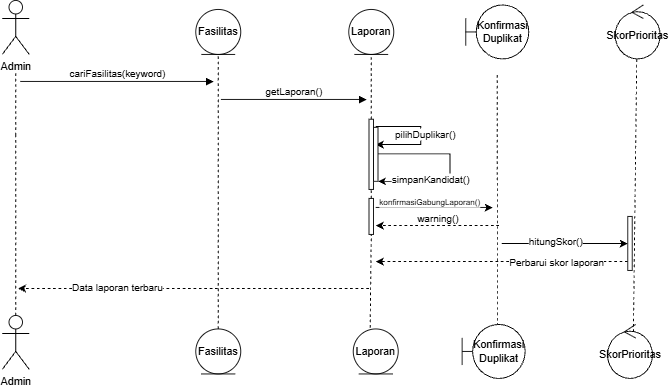

The diagram above was exported from draw.io. Its source (the exported page's mxGraphModel, read from the mxfile embedded in the PNG):
<mxGraphModel dx="1030" dy="670" grid="1" gridSize="10" guides="1" tooltips="1" connect="1" arrows="1" fold="1" page="1" pageScale="1" pageWidth="850" pageHeight="1100" math="0" shadow="0">
  <root>
    <mxCell id="0" />
    <mxCell id="1" parent="0" />
    <mxCell id="aM9ryv3xv72pqoxQDRHE-7" edge="1" parent="1" style="html=1;verticalAlign=bottom;endArrow=block;edgeStyle=sequenceEdgeStyle;libavoidRouting=0;curved=0;rounded=0;" value="cariFasilitas(keyword)">
      <mxGeometry relative="1" as="geometry">
        <Array as="points" />
        <mxPoint x="95" y="120" as="sourcePoint" />
        <mxPoint x="310" y="120" as="targetPoint" />
      </mxGeometry>
    </mxCell>
    <mxCell id="onKqsp4pMuLauSfm2qK--1" parent="1" style="shape=umlActor;verticalLabelPosition=bottom;verticalAlign=top;html=1;outlineConnect=0;labelPerimeter=1;" value="Admin" vertex="1">
      <mxGeometry height="60" width="30" x="75" y="30" as="geometry" />
    </mxCell>
    <mxCell id="onKqsp4pMuLauSfm2qK--4" edge="1" parent="1" style="endArrow=none;dashed=1;html=1;rounded=0;defaultLabelBackgroundColor=gap;" target="onKqsp4pMuLauSfm2qK--1" value="">
      <mxGeometry height="50" relative="1" width="50" as="geometry">
        <mxPoint x="90" y="180" as="sourcePoint" />
        <mxPoint x="210" y="100" as="targetPoint" />
      </mxGeometry>
    </mxCell>
    <mxCell id="onKqsp4pMuLauSfm2qK--8" edge="1" parent="1" source="Z-X12VQNhTALFj81g-fn-78" style="endArrow=none;dashed=1;html=1;rounded=0;defaultLabelBackgroundColor=gap;entryX=0.5;entryY=1;entryDx=0;entryDy=0;exitX=0.5;exitY=0;exitDx=0;exitDy=0;" value="">
      <mxGeometry height="50" relative="1" width="50" as="geometry">
        <mxPoint x="315" y="370" as="sourcePoint" />
        <mxPoint x="315" y="90" as="targetPoint" />
      </mxGeometry>
    </mxCell>
    <mxCell id="onKqsp4pMuLauSfm2qK--10" edge="1" parent="1" source="Z-X12VQNhTALFj81g-fn-35" style="endArrow=none;dashed=1;html=1;rounded=0;defaultLabelBackgroundColor=gap;entryX=0.5;entryY=1;entryDx=0;entryDy=0;" value="">
      <mxGeometry height="50" relative="1" width="50" as="geometry">
        <mxPoint x="485" y="370" as="sourcePoint" />
        <mxPoint x="485" y="90" as="targetPoint" />
      </mxGeometry>
    </mxCell>
    <mxCell id="onKqsp4pMuLauSfm2qK--12" edge="1" parent="1" source="Z-X12VQNhTALFj81g-fn-72" style="endArrow=none;dashed=1;html=1;rounded=0;defaultLabelBackgroundColor=gap;entryX=0.5;entryY=1;entryDx=0;entryDy=0;exitX=0.56;exitY=0.03;exitDx=0;exitDy=0;exitPerimeter=0;" value="">
      <mxGeometry height="50" relative="1" width="50" as="geometry">
        <mxPoint x="625" y="400" as="sourcePoint" />
        <mxPoint x="625" y="110" as="targetPoint" />
      </mxGeometry>
    </mxCell>
    <mxCell id="onKqsp4pMuLauSfm2qK--13" edge="1" parent="1" style="html=1;verticalAlign=bottom;endArrow=block;edgeStyle=sequenceEdgeStyle;libavoidRouting=0;curved=0;rounded=0;" value="getLaporan()">
      <mxGeometry relative="1" as="geometry">
        <Array as="points" />
        <mxPoint x="318" y="140" as="sourcePoint" />
        <mxPoint x="480" y="140" as="targetPoint" />
      </mxGeometry>
    </mxCell>
    <mxCell id="Z-X12VQNhTALFj81g-fn-8" parent="1" style="shape=umlActor;verticalLabelPosition=bottom;verticalAlign=top;html=1;outlineConnect=0;labelPerimeter=1;" value="Admin" vertex="1">
      <mxGeometry height="60" width="30" x="75" y="380" as="geometry" />
    </mxCell>
    <mxCell id="Z-X12VQNhTALFj81g-fn-16" edge="1" parent="1" style="endArrow=none;dashed=1;html=1;rounded=0;defaultLabelBackgroundColor=gap;" value="">
      <mxGeometry height="50" relative="1" width="50" as="geometry">
        <mxPoint x="90" y="290" as="sourcePoint" />
        <mxPoint x="90" y="180" as="targetPoint" />
      </mxGeometry>
    </mxCell>
    <mxCell id="Z-X12VQNhTALFj81g-fn-21" edge="1" parent="1" source="Z-X12VQNhTALFj81g-fn-8" style="endArrow=none;dashed=1;html=1;rounded=0;defaultLabelBackgroundColor=gap;exitX=0.5;exitY=0;exitDx=0;exitDy=0;exitPerimeter=0;" value="">
      <mxGeometry height="50" relative="1" width="50" as="geometry">
        <mxPoint x="90" y="340" as="sourcePoint" />
        <mxPoint x="90" y="280" as="targetPoint" />
      </mxGeometry>
    </mxCell>
    <mxCell id="Z-X12VQNhTALFj81g-fn-24" edge="1" parent="1" style="endArrow=classic;html=1;rounded=0;defaultLabelBackgroundColor=gap;" value="">
      <mxGeometry height="50" relative="1" width="50" x="0.0845" as="geometry">
        <Array as="points">
          <mxPoint x="540" y="170" />
          <mxPoint x="540" y="190" />
        </Array>
        <mxPoint x="490" y="170" as="sourcePoint" />
        <mxPoint x="490" y="190" as="targetPoint" />
      </mxGeometry>
    </mxCell>
    <mxCell id="Z-X12VQNhTALFj81g-fn-26" connectable="0" parent="Z-X12VQNhTALFj81g-fn-24" style="edgeLabel;html=1;align=center;verticalAlign=middle;resizable=0;points=[];defaultLabelBackgroundColor=gap;" value="pilihDuplikar()" vertex="1">
      <mxGeometry relative="1" x="-0.0268" y="4" as="geometry">
        <mxPoint as="offset" />
      </mxGeometry>
    </mxCell>
    <mxCell id="Z-X12VQNhTALFj81g-fn-27" edge="1" parent="1" style="endArrow=classic;html=1;rounded=0;defaultLabelBackgroundColor=gap;entryX=1;entryY=1;entryDx=0;entryDy=0;" target="Z-X12VQNhTALFj81g-fn-45" value="">
      <mxGeometry height="50" relative="1" width="50" x="0.4628" as="geometry">
        <Array as="points">
          <mxPoint x="572.5" y="200.5" />
          <mxPoint x="572.5" y="231" />
        </Array>
        <mxPoint x="492.5" y="200.5" as="sourcePoint" />
        <mxPoint x="622.5" y="200.5" as="targetPoint" />
      </mxGeometry>
    </mxCell>
    <mxCell id="Z-X12VQNhTALFj81g-fn-29" connectable="0" parent="Z-X12VQNhTALFj81g-fn-27" style="edgeLabel;html=1;align=center;verticalAlign=middle;resizable=0;points=[];defaultLabelBackgroundColor=gap;" value="simpanKandidat()" vertex="1">
      <mxGeometry relative="1" x="0.3963" y="3" as="geometry">
        <mxPoint y="-6" as="offset" />
      </mxGeometry>
    </mxCell>
    <mxCell id="Z-X12VQNhTALFj81g-fn-36" edge="1" parent="1" style="endArrow=none;dashed=1;html=1;rounded=0;defaultLabelBackgroundColor=gap;entryX=0.5;entryY=1;entryDx=0;entryDy=0;" target="Z-X12VQNhTALFj81g-fn-35" value="">
      <mxGeometry height="50" relative="1" width="50" as="geometry">
        <mxPoint x="485" y="250" as="sourcePoint" />
        <mxPoint x="485" y="90" as="targetPoint" />
      </mxGeometry>
    </mxCell>
    <mxCell id="Z-X12VQNhTALFj81g-fn-35" parent="1" style="rounded=0;whiteSpace=wrap;html=1;" value="" vertex="1">
      <mxGeometry height="78" width="5" x="482.5" y="162" as="geometry" />
    </mxCell>
    <mxCell id="Z-X12VQNhTALFj81g-fn-45" parent="1" style="rounded=0;whiteSpace=wrap;html=1;" value="" vertex="1">
      <mxGeometry height="60" width="5" x="487.5" y="171" as="geometry" />
    </mxCell>
    <mxCell id="Z-X12VQNhTALFj81g-fn-47" edge="1" parent="1" source="Z-X12VQNhTALFj81g-fn-80" style="endArrow=none;dashed=1;html=1;rounded=0;defaultLabelBackgroundColor=gap;entryX=0.5;entryY=1;entryDx=0;entryDy=0;exitX=0.576;exitY=0.14;exitDx=0;exitDy=0;exitPerimeter=0;" value="">
      <mxGeometry height="50" relative="1" width="50" as="geometry">
        <mxPoint x="780" y="420" as="sourcePoint" />
        <mxPoint x="780" y="95" as="targetPoint" />
      </mxGeometry>
    </mxCell>
    <mxCell id="Z-X12VQNhTALFj81g-fn-54" edge="1" parent="1" style="endArrow=classic;html=1;rounded=0;defaultLabelBackgroundColor=gap;dashed=1;" value="">
      <mxGeometry height="50" relative="1" width="50" as="geometry">
        <mxPoint x="770" y="320" as="sourcePoint" />
        <mxPoint x="490" y="320" as="targetPoint" />
      </mxGeometry>
    </mxCell>
    <mxCell id="Z-X12VQNhTALFj81g-fn-55" connectable="0" parent="Z-X12VQNhTALFj81g-fn-54" style="edgeLabel;html=1;align=center;verticalAlign=middle;resizable=0;points=[];defaultLabelBackgroundColor=gap;" value="Perbarui skor laporan" vertex="1">
      <mxGeometry relative="1" x="0.72" y="2" as="geometry">
        <mxPoint x="161" y="-2" as="offset" />
      </mxGeometry>
    </mxCell>
    <mxCell id="Z-X12VQNhTALFj81g-fn-56" edge="1" parent="1" style="endArrow=classic;html=1;rounded=0;defaultLabelBackgroundColor=gap;dashed=1;" value="">
      <mxGeometry height="50" relative="1" width="50" as="geometry">
        <mxPoint x="482.5" y="350" as="sourcePoint" />
        <mxPoint x="92.5" y="350" as="targetPoint" />
      </mxGeometry>
    </mxCell>
    <mxCell id="Z-X12VQNhTALFj81g-fn-57" connectable="0" parent="Z-X12VQNhTALFj81g-fn-56" style="edgeLabel;html=1;align=center;verticalAlign=middle;resizable=0;points=[];defaultLabelBackgroundColor=gap;" value="Data laporan terbaru" vertex="1">
      <mxGeometry relative="1" x="0.6144" y="3" as="geometry">
        <mxPoint x="35" y="-5" as="offset" />
      </mxGeometry>
    </mxCell>
    <mxCell id="Z-X12VQNhTALFj81g-fn-51" edge="1" parent="1" source="Z-X12VQNhTALFj81g-fn-75" style="endArrow=none;dashed=1;html=1;rounded=0;defaultLabelBackgroundColor=gap;entryX=0.5;entryY=1;entryDx=0;entryDy=0;exitX=0.376;exitY=-0.028;exitDx=0;exitDy=0;exitPerimeter=0;" value="">
      <mxGeometry height="50" relative="1" width="50" as="geometry">
        <mxPoint x="485" y="420" as="sourcePoint" />
        <mxPoint x="485" y="290" as="targetPoint" />
      </mxGeometry>
    </mxCell>
    <mxCell id="Z-X12VQNhTALFj81g-fn-72" parent="1" style="shape=umlBoundary;whiteSpace=wrap;html=1;" value="Konfirmasi&lt;div&gt;Duplikat&lt;/div&gt;" vertex="1">
      <mxGeometry height="60" width="70" x="586" y="390" as="geometry" />
    </mxCell>
    <mxCell id="Z-X12VQNhTALFj81g-fn-74" parent="1" style="ellipse;shape=umlEntity;whiteSpace=wrap;html=1;" value="Laporan" vertex="1">
      <mxGeometry height="50" width="50" x="460" y="40" as="geometry" />
    </mxCell>
    <mxCell id="Z-X12VQNhTALFj81g-fn-75" parent="1" style="ellipse;shape=umlEntity;whiteSpace=wrap;html=1;" value="Laporan" vertex="1">
      <mxGeometry height="50" width="50" x="465" y="395" as="geometry" />
    </mxCell>
    <mxCell id="Z-X12VQNhTALFj81g-fn-76" parent="1" style="shape=umlBoundary;whiteSpace=wrap;html=1;" value="Konfirmasi&lt;div&gt;Duplikat&lt;/div&gt;" vertex="1">
      <mxGeometry height="60" width="70" x="590" y="35" as="geometry" />
    </mxCell>
    <mxCell id="Z-X12VQNhTALFj81g-fn-77" parent="1" style="ellipse;shape=umlEntity;whiteSpace=wrap;html=1;" value="Fasilitas" vertex="1">
      <mxGeometry height="50" width="50" x="290" y="40" as="geometry" />
    </mxCell>
    <mxCell id="Z-X12VQNhTALFj81g-fn-78" parent="1" style="ellipse;shape=umlEntity;whiteSpace=wrap;html=1;" value="Fasilitas" vertex="1">
      <mxGeometry height="50" width="50" x="290" y="395" as="geometry" />
    </mxCell>
    <mxCell id="Z-X12VQNhTALFj81g-fn-79" parent="1" style="ellipse;shape=umlControl;whiteSpace=wrap;html=1;" value="SkorPrioritas" vertex="1">
      <mxGeometry height="60" width="50" x="756" y="35" as="geometry" />
    </mxCell>
    <mxCell id="Z-X12VQNhTALFj81g-fn-80" parent="1" style="ellipse;shape=umlControl;whiteSpace=wrap;html=1;" value="SkorPrioritas" vertex="1">
      <mxGeometry height="60" width="50" x="747.5" y="390" as="geometry" />
    </mxCell>
    <mxCell id="Z-X12VQNhTALFj81g-fn-81" edge="1" parent="1" style="endArrow=classic;html=1;rounded=0;defaultLabelBackgroundColor=gap;" value="">
      <mxGeometry height="50" relative="1" width="50" as="geometry">
        <mxPoint x="490" y="260" as="sourcePoint" />
        <mxPoint x="620" y="260" as="targetPoint" />
      </mxGeometry>
    </mxCell>
    <mxCell id="Z-X12VQNhTALFj81g-fn-82" connectable="0" parent="Z-X12VQNhTALFj81g-fn-81" style="edgeLabel;html=1;align=center;verticalAlign=middle;resizable=0;points=[];defaultLabelBackgroundColor=gap;fontSize=9;" value="konfirmasiGabungLaporan()" vertex="1">
      <mxGeometry relative="1" x="0.7026" y="4" as="geometry">
        <mxPoint x="-52" y="-2" as="offset" />
      </mxGeometry>
    </mxCell>
    <mxCell id="Z-X12VQNhTALFj81g-fn-83" edge="1" parent="1" style="endArrow=classic;html=1;rounded=0;defaultLabelBackgroundColor=gap;dashed=1;" value="">
      <mxGeometry height="50" relative="1" width="50" as="geometry">
        <mxPoint x="627" y="280" as="sourcePoint" />
        <mxPoint x="490" y="280" as="targetPoint" />
      </mxGeometry>
    </mxCell>
    <mxCell id="Z-X12VQNhTALFj81g-fn-84" connectable="0" parent="Z-X12VQNhTALFj81g-fn-83" style="edgeLabel;html=1;align=center;verticalAlign=middle;resizable=0;points=[];defaultLabelBackgroundColor=gap;" value="warning()" vertex="1">
      <mxGeometry relative="1" x="0.0104" y="1" as="geometry">
        <mxPoint y="-9" as="offset" />
      </mxGeometry>
    </mxCell>
    <mxCell id="Z-X12VQNhTALFj81g-fn-85" parent="1" style="rounded=0;whiteSpace=wrap;html=1;" value="" vertex="1">
      <mxGeometry height="40" width="5" x="482.5" y="250" as="geometry" />
    </mxCell>
    <mxCell id="Z-X12VQNhTALFj81g-fn-91" edge="1" parent="1" style="endArrow=classic;html=1;rounded=0;defaultLabelBackgroundColor=gap;" target="Z-X12VQNhTALFj81g-fn-90" value="">
      <mxGeometry height="50" relative="1" width="50" x="-0.82" as="geometry">
        <Array as="points">
          <mxPoint x="640" y="300" />
        </Array>
        <mxPoint x="630" y="300" as="sourcePoint" />
        <mxPoint x="780" y="425" as="targetPoint" />
      </mxGeometry>
    </mxCell>
    <mxCell id="Z-X12VQNhTALFj81g-fn-92" connectable="0" parent="Z-X12VQNhTALFj81g-fn-91" style="edgeLabel;html=1;align=center;verticalAlign=middle;resizable=0;points=[];defaultLabelBackgroundColor=gap;" value="hitungSkor()" vertex="1">
      <mxGeometry relative="1" x="-0.184" as="geometry">
        <mxPoint x="2" y="-3" as="offset" />
      </mxGeometry>
    </mxCell>
    <mxCell id="Z-X12VQNhTALFj81g-fn-90" parent="1" style="rounded=0;whiteSpace=wrap;html=1;" value="" vertex="1">
      <mxGeometry height="60" width="5" x="770" y="270" as="geometry" />
    </mxCell>
  </root>
</mxGraphModel>